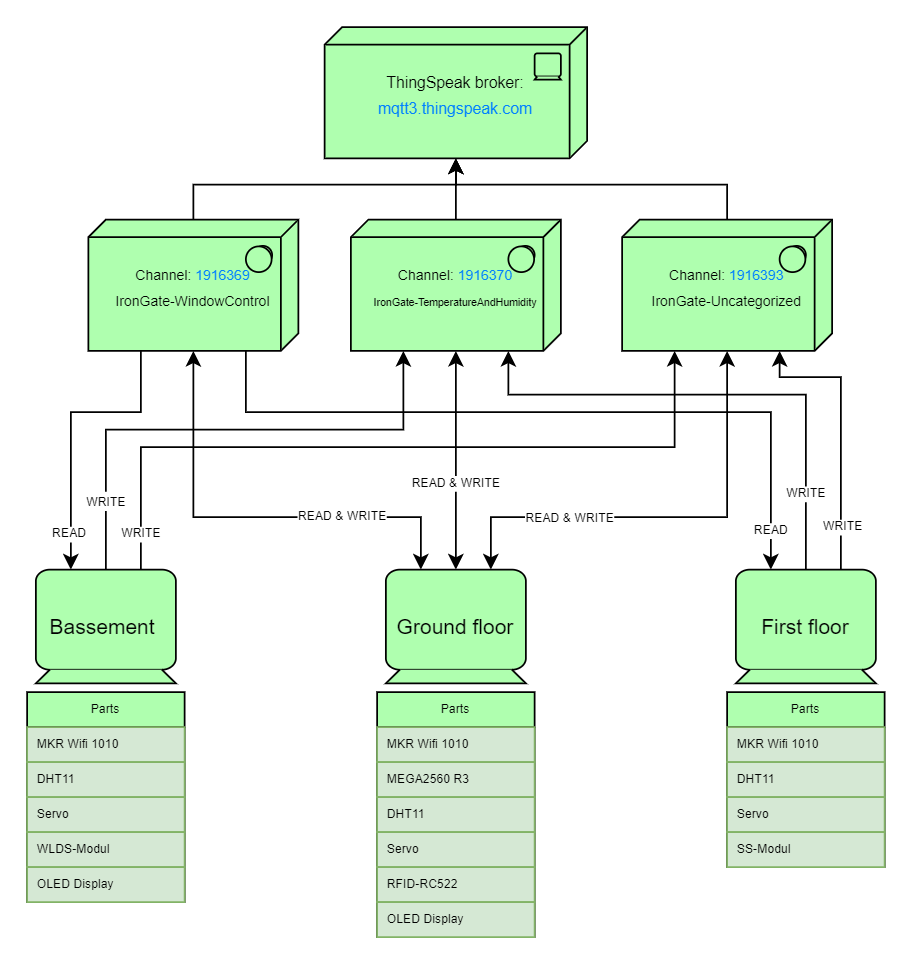

The diagram above was exported from draw.io. Its source (the exported page's mxGraphModel, read from the mxfile embedded in the PNG):
<mxGraphModel dx="497" dy="302" grid="1" gridSize="10" guides="1" tooltips="1" connect="1" arrows="1" fold="1" page="1" pageScale="1" pageWidth="850" pageHeight="1100" math="0" shadow="0">
  <root>
    <mxCell id="0" />
    <mxCell id="1" parent="0" />
    <mxCell id="b0zdD6bC3od3PfZ5eIQX-22" style="edgeStyle=orthogonalEdgeStyle;rounded=0;orthogonalLoop=1;jettySize=auto;html=1;exitX=0.25;exitY=0;exitDx=0;exitDy=0;exitPerimeter=0;entryX=0.25;entryY=1;entryDx=0;entryDy=0;entryPerimeter=0;fontSize=9;fontColor=#007FFF;startArrow=classic;startFill=1;endArrow=none;endFill=0;" parent="1" source="b0zdD6bC3od3PfZ5eIQX-1" target="b0zdD6bC3od3PfZ5eIQX-10" edge="1">
      <mxGeometry relative="1" as="geometry">
        <Array as="points">
          <mxPoint x="110" y="300" />
          <mxPoint x="150" y="300" />
        </Array>
      </mxGeometry>
    </mxCell>
    <mxCell id="b0zdD6bC3od3PfZ5eIQX-25" value="READ" style="edgeLabel;html=1;align=center;verticalAlign=middle;resizable=0;points=[];fontSize=7;fontColor=#000000;" parent="b0zdD6bC3od3PfZ5eIQX-22" vertex="1" connectable="0">
      <mxGeometry x="-0.7538" y="1" relative="1" as="geometry">
        <mxPoint as="offset" />
      </mxGeometry>
    </mxCell>
    <mxCell id="b0zdD6bC3od3PfZ5eIQX-23" style="edgeStyle=orthogonalEdgeStyle;rounded=0;orthogonalLoop=1;jettySize=auto;html=1;entryX=0.25;entryY=1;entryDx=0;entryDy=0;entryPerimeter=0;fontSize=9;fontColor=#007FFF;startArrow=none;startFill=0;endArrow=classic;endFill=1;" parent="1" source="b0zdD6bC3od3PfZ5eIQX-1" target="b0zdD6bC3od3PfZ5eIQX-8" edge="1">
      <mxGeometry relative="1" as="geometry">
        <Array as="points">
          <mxPoint x="130" y="310" />
          <mxPoint x="300" y="310" />
        </Array>
      </mxGeometry>
    </mxCell>
    <mxCell id="b0zdD6bC3od3PfZ5eIQX-26" value="&lt;span style=&quot;font-size: 7px;&quot;&gt;WRITE&lt;/span&gt;" style="edgeLabel;html=1;align=center;verticalAlign=middle;resizable=0;points=[];fontSize=9;fontColor=#000000;" parent="b0zdD6bC3od3PfZ5eIQX-23" vertex="1" connectable="0">
      <mxGeometry x="-0.8662" y="1" relative="1" as="geometry">
        <mxPoint x="1" y="-20" as="offset" />
      </mxGeometry>
    </mxCell>
    <mxCell id="b0zdD6bC3od3PfZ5eIQX-24" style="edgeStyle=orthogonalEdgeStyle;rounded=0;orthogonalLoop=1;jettySize=auto;html=1;exitX=0.75;exitY=0;exitDx=0;exitDy=0;exitPerimeter=0;entryX=0.25;entryY=1;entryDx=0;entryDy=0;entryPerimeter=0;fontSize=9;fontColor=#007FFF;startArrow=none;startFill=0;endArrow=classic;endFill=1;" parent="1" source="b0zdD6bC3od3PfZ5eIQX-1" target="b0zdD6bC3od3PfZ5eIQX-9" edge="1">
      <mxGeometry relative="1" as="geometry">
        <Array as="points">
          <mxPoint x="150" y="320" />
          <mxPoint x="455" y="320" />
        </Array>
      </mxGeometry>
    </mxCell>
    <mxCell id="b0zdD6bC3od3PfZ5eIQX-27" value="WRITE" style="edgeLabel;html=1;align=center;verticalAlign=middle;resizable=0;points=[];fontSize=7;fontColor=#000000;" parent="b0zdD6bC3od3PfZ5eIQX-24" vertex="1" connectable="0">
      <mxGeometry x="-0.9108" relative="1" as="geometry">
        <mxPoint y="-1" as="offset" />
      </mxGeometry>
    </mxCell>
    <mxCell id="b0zdD6bC3od3PfZ5eIQX-1" value="Bassement&amp;nbsp;" style="html=1;outlineConnect=0;whiteSpace=wrap;fillColor=#AFFFAF;shape=mxgraph.archimate3.device;" parent="1" vertex="1">
      <mxGeometry x="90" y="390" width="80" height="65" as="geometry" />
    </mxCell>
    <mxCell id="b0zdD6bC3od3PfZ5eIQX-19" style="edgeStyle=orthogonalEdgeStyle;rounded=0;orthogonalLoop=1;jettySize=auto;html=1;exitX=0.75;exitY=0;exitDx=0;exitDy=0;exitPerimeter=0;entryX=0.5;entryY=1;entryDx=0;entryDy=0;entryPerimeter=0;fontSize=9;fontColor=#007FFF;startArrow=classic;startFill=1;endArrow=classic;endFill=1;" parent="1" source="b0zdD6bC3od3PfZ5eIQX-2" target="b0zdD6bC3od3PfZ5eIQX-9" edge="1">
      <mxGeometry relative="1" as="geometry">
        <Array as="points">
          <mxPoint x="350" y="360" />
          <mxPoint x="485" y="360" />
        </Array>
      </mxGeometry>
    </mxCell>
    <mxCell id="b0zdD6bC3od3PfZ5eIQX-29" value="READ &amp;amp; WRITE" style="edgeLabel;html=1;align=center;verticalAlign=middle;resizable=0;points=[];fontSize=7;fontColor=#000000;" parent="b0zdD6bC3od3PfZ5eIQX-19" vertex="1" connectable="0">
      <mxGeometry x="-0.4474" y="-1" relative="1" as="geometry">
        <mxPoint x="3" as="offset" />
      </mxGeometry>
    </mxCell>
    <mxCell id="b0zdD6bC3od3PfZ5eIQX-20" style="edgeStyle=orthogonalEdgeStyle;rounded=0;orthogonalLoop=1;jettySize=auto;html=1;entryX=0.5;entryY=1;entryDx=0;entryDy=0;entryPerimeter=0;fontSize=9;fontColor=#007FFF;startArrow=classic;startFill=1;endArrow=classic;endFill=1;" parent="1" source="b0zdD6bC3od3PfZ5eIQX-2" target="b0zdD6bC3od3PfZ5eIQX-8" edge="1">
      <mxGeometry relative="1" as="geometry" />
    </mxCell>
    <mxCell id="b0zdD6bC3od3PfZ5eIQX-30" value="READ &amp;amp; WRITE" style="edgeLabel;html=1;align=center;verticalAlign=middle;resizable=0;points=[];fontSize=7;fontColor=#000000;" parent="b0zdD6bC3od3PfZ5eIQX-20" vertex="1" connectable="0">
      <mxGeometry x="-0.4007" y="2" relative="1" as="geometry">
        <mxPoint x="2" y="-12" as="offset" />
      </mxGeometry>
    </mxCell>
    <mxCell id="b0zdD6bC3od3PfZ5eIQX-21" style="edgeStyle=orthogonalEdgeStyle;rounded=0;orthogonalLoop=1;jettySize=auto;html=1;exitX=0.25;exitY=0;exitDx=0;exitDy=0;exitPerimeter=0;fontSize=9;fontColor=#007FFF;startArrow=classic;startFill=1;endArrow=classic;endFill=1;" parent="1" source="b0zdD6bC3od3PfZ5eIQX-2" target="b0zdD6bC3od3PfZ5eIQX-10" edge="1">
      <mxGeometry relative="1" as="geometry">
        <Array as="points">
          <mxPoint x="310" y="360" />
          <mxPoint x="180" y="360" />
        </Array>
      </mxGeometry>
    </mxCell>
    <mxCell id="b0zdD6bC3od3PfZ5eIQX-28" value="READ &amp;amp; WRITE" style="edgeLabel;html=1;align=center;verticalAlign=middle;resizable=0;points=[];fontSize=7;fontColor=#000000;" parent="b0zdD6bC3od3PfZ5eIQX-21" vertex="1" connectable="0">
      <mxGeometry x="-0.3848" relative="1" as="geometry">
        <mxPoint x="3" as="offset" />
      </mxGeometry>
    </mxCell>
    <mxCell id="b0zdD6bC3od3PfZ5eIQX-2" value="Ground floor" style="html=1;outlineConnect=0;whiteSpace=wrap;fillColor=#AFFFAF;shape=mxgraph.archimate3.device;" parent="1" vertex="1">
      <mxGeometry x="290" y="390" width="80" height="65" as="geometry" />
    </mxCell>
    <mxCell id="b0zdD6bC3od3PfZ5eIQX-14" style="edgeStyle=orthogonalEdgeStyle;rounded=0;orthogonalLoop=1;jettySize=auto;html=1;entryX=0.75;entryY=1;entryDx=0;entryDy=0;entryPerimeter=0;fontSize=9;fontColor=#007FFF;startArrow=classic;startFill=1;endArrow=none;endFill=0;" parent="1" source="b0zdD6bC3od3PfZ5eIQX-3" target="b0zdD6bC3od3PfZ5eIQX-10" edge="1">
      <mxGeometry relative="1" as="geometry">
        <Array as="points">
          <mxPoint x="510" y="300" />
          <mxPoint x="210" y="300" />
        </Array>
      </mxGeometry>
    </mxCell>
    <mxCell id="b0zdD6bC3od3PfZ5eIQX-31" value="READ" style="edgeLabel;html=1;align=center;verticalAlign=middle;resizable=0;points=[];fontSize=7;fontColor=#000000;" parent="b0zdD6bC3od3PfZ5eIQX-14" vertex="1" connectable="0">
      <mxGeometry x="-0.8937" relative="1" as="geometry">
        <mxPoint as="offset" />
      </mxGeometry>
    </mxCell>
    <mxCell id="b0zdD6bC3od3PfZ5eIQX-17" style="edgeStyle=orthogonalEdgeStyle;rounded=0;orthogonalLoop=1;jettySize=auto;html=1;entryX=0.75;entryY=1;entryDx=0;entryDy=0;entryPerimeter=0;fontSize=9;fontColor=#007FFF;startArrow=none;startFill=0;endArrow=classic;endFill=1;" parent="1" source="b0zdD6bC3od3PfZ5eIQX-3" target="b0zdD6bC3od3PfZ5eIQX-8" edge="1">
      <mxGeometry relative="1" as="geometry">
        <Array as="points">
          <mxPoint x="530" y="290" />
          <mxPoint x="360" y="290" />
        </Array>
      </mxGeometry>
    </mxCell>
    <mxCell id="b0zdD6bC3od3PfZ5eIQX-32" value="WRITE" style="edgeLabel;html=1;align=center;verticalAlign=middle;resizable=0;points=[];fontSize=7;fontColor=#000000;" parent="b0zdD6bC3od3PfZ5eIQX-17" vertex="1" connectable="0">
      <mxGeometry x="-0.7073" relative="1" as="geometry">
        <mxPoint as="offset" />
      </mxGeometry>
    </mxCell>
    <mxCell id="b0zdD6bC3od3PfZ5eIQX-18" style="edgeStyle=orthogonalEdgeStyle;rounded=0;orthogonalLoop=1;jettySize=auto;html=1;exitX=0.75;exitY=0;exitDx=0;exitDy=0;exitPerimeter=0;entryX=0.75;entryY=1;entryDx=0;entryDy=0;entryPerimeter=0;fontSize=9;fontColor=#007FFF;startArrow=none;startFill=0;endArrow=classic;endFill=1;" parent="1" source="b0zdD6bC3od3PfZ5eIQX-3" target="b0zdD6bC3od3PfZ5eIQX-9" edge="1">
      <mxGeometry relative="1" as="geometry">
        <Array as="points">
          <mxPoint x="550" y="280" />
          <mxPoint x="515" y="280" />
        </Array>
      </mxGeometry>
    </mxCell>
    <mxCell id="b0zdD6bC3od3PfZ5eIQX-33" value="WRITE" style="edgeLabel;html=1;align=center;verticalAlign=middle;resizable=0;points=[];fontSize=7;fontColor=#000000;" parent="b0zdD6bC3od3PfZ5eIQX-18" vertex="1" connectable="0">
      <mxGeometry x="-0.696" y="-1" relative="1" as="geometry">
        <mxPoint as="offset" />
      </mxGeometry>
    </mxCell>
    <mxCell id="b0zdD6bC3od3PfZ5eIQX-3" value="First floor" style="html=1;outlineConnect=0;whiteSpace=wrap;fillColor=#AFFFAF;shape=mxgraph.archimate3.device;" parent="1" vertex="1">
      <mxGeometry x="490" y="390" width="80" height="65" as="geometry" />
    </mxCell>
    <mxCell id="b0zdD6bC3od3PfZ5eIQX-4" value="&lt;font style=&quot;font-size: 9px;&quot;&gt;ThingSpeak broker:&lt;br&gt;&lt;font style=&quot;font-size: 9px;&quot; color=&quot;#007fff&quot;&gt;mqtt3.thingspeak.com&lt;/font&gt;&lt;/font&gt;" style="html=1;outlineConnect=0;whiteSpace=wrap;fillColor=#AFFFAF;shape=mxgraph.archimate3.tech;techType=device;" parent="1" vertex="1">
      <mxGeometry x="255" y="80" width="150" height="75" as="geometry" />
    </mxCell>
    <mxCell id="b0zdD6bC3od3PfZ5eIQX-11" style="edgeStyle=orthogonalEdgeStyle;rounded=0;orthogonalLoop=1;jettySize=auto;html=1;entryX=0.5;entryY=1;entryDx=0;entryDy=0;entryPerimeter=0;startArrow=none;startFill=0;" parent="1" source="b0zdD6bC3od3PfZ5eIQX-8" target="b0zdD6bC3od3PfZ5eIQX-4" edge="1">
      <mxGeometry relative="1" as="geometry" />
    </mxCell>
    <mxCell id="b0zdD6bC3od3PfZ5eIQX-8" value="&lt;font style=&quot;&quot;&gt;&lt;span style=&quot;font-size: 8px;&quot;&gt;Channel: &lt;/span&gt;&lt;font style=&quot;font-size: 8px;&quot; color=&quot;#007fff&quot;&gt;1916370&lt;/font&gt;&lt;br&gt;&lt;font style=&quot;font-size: 6px;&quot;&gt;IronGate-TemperatureAndHumidity&lt;/font&gt;&lt;br&gt;&lt;/font&gt;" style="html=1;outlineConnect=0;whiteSpace=wrap;fillColor=#AFFFAF;shape=mxgraph.archimate3.tech;techType=sysSw;" parent="1" vertex="1">
      <mxGeometry x="270" y="190" width="120" height="75" as="geometry" />
    </mxCell>
    <mxCell id="b0zdD6bC3od3PfZ5eIQX-12" style="edgeStyle=orthogonalEdgeStyle;rounded=0;orthogonalLoop=1;jettySize=auto;html=1;entryX=0.5;entryY=1;entryDx=0;entryDy=0;entryPerimeter=0;startArrow=none;startFill=0;" parent="1" source="b0zdD6bC3od3PfZ5eIQX-9" target="b0zdD6bC3od3PfZ5eIQX-4" edge="1">
      <mxGeometry relative="1" as="geometry">
        <Array as="points">
          <mxPoint x="485" y="170" />
          <mxPoint x="330" y="170" />
        </Array>
      </mxGeometry>
    </mxCell>
    <mxCell id="b0zdD6bC3od3PfZ5eIQX-9" value="&lt;font style=&quot;font-size: 8px;&quot;&gt;Channel:&amp;nbsp;&lt;font color=&quot;#007fff&quot;&gt;1916393&lt;/font&gt;&lt;br&gt;IronGate-Uncategorized&lt;/font&gt;" style="html=1;outlineConnect=0;whiteSpace=wrap;fillColor=#AFFFAF;shape=mxgraph.archimate3.tech;techType=sysSw;" parent="1" vertex="1">
      <mxGeometry x="425" y="190" width="120" height="75" as="geometry" />
    </mxCell>
    <mxCell id="b0zdD6bC3od3PfZ5eIQX-13" style="edgeStyle=orthogonalEdgeStyle;rounded=0;orthogonalLoop=1;jettySize=auto;html=1;startArrow=none;startFill=0;entryX=0.5;entryY=1;entryDx=0;entryDy=0;entryPerimeter=0;" parent="1" source="b0zdD6bC3od3PfZ5eIQX-10" target="b0zdD6bC3od3PfZ5eIQX-4" edge="1">
      <mxGeometry relative="1" as="geometry">
        <mxPoint x="360" y="170" as="targetPoint" />
        <Array as="points">
          <mxPoint x="180" y="170" />
          <mxPoint x="330" y="170" />
        </Array>
      </mxGeometry>
    </mxCell>
    <mxCell id="b0zdD6bC3od3PfZ5eIQX-10" value="&lt;font style=&quot;font-size: 8px;&quot;&gt;Channel: &lt;font color=&quot;#007fff&quot;&gt;1916369&lt;/font&gt;&lt;br&gt;IronGate-WindowControl&lt;/font&gt;" style="html=1;outlineConnect=0;whiteSpace=wrap;fillColor=#AFFFAF;shape=mxgraph.archimate3.tech;techType=sysSw;" parent="1" vertex="1">
      <mxGeometry x="120" y="190" width="120" height="75" as="geometry" />
    </mxCell>
    <mxCell id="b0zdD6bC3od3PfZ5eIQX-38" value="Parts" style="swimlane;fontStyle=0;childLayout=stackLayout;horizontal=1;startSize=20;horizontalStack=0;resizeParent=1;resizeParentMax=0;resizeLast=0;collapsible=1;marginBottom=0;fontSize=7;fontColor=#000000;fillColor=#AFFFAF;" parent="1" vertex="1">
      <mxGeometry x="85" y="460" width="90" height="120" as="geometry" />
    </mxCell>
    <mxCell id="b0zdD6bC3od3PfZ5eIQX-39" value="MKR Wifi 1010" style="text;strokeColor=#82b366;fillColor=#d5e8d4;align=left;verticalAlign=middle;spacingLeft=4;spacingRight=4;overflow=hidden;points=[[0,0.5],[1,0.5]];portConstraint=eastwest;rotatable=0;fontSize=7;" parent="b0zdD6bC3od3PfZ5eIQX-38" vertex="1">
      <mxGeometry y="20" width="90" height="20" as="geometry" />
    </mxCell>
    <mxCell id="b0zdD6bC3od3PfZ5eIQX-40" value="DHT11" style="text;strokeColor=#82b366;fillColor=#d5e8d4;align=left;verticalAlign=middle;spacingLeft=4;spacingRight=4;overflow=hidden;points=[[0,0.5],[1,0.5]];portConstraint=eastwest;rotatable=0;fontSize=7;" parent="b0zdD6bC3od3PfZ5eIQX-38" vertex="1">
      <mxGeometry y="40" width="90" height="20" as="geometry" />
    </mxCell>
    <mxCell id="b0zdD6bC3od3PfZ5eIQX-41" value="Servo" style="text;strokeColor=#82b366;fillColor=#d5e8d4;align=left;verticalAlign=middle;spacingLeft=4;spacingRight=4;overflow=hidden;points=[[0,0.5],[1,0.5]];portConstraint=eastwest;rotatable=0;fontSize=7;" parent="b0zdD6bC3od3PfZ5eIQX-38" vertex="1">
      <mxGeometry y="60" width="90" height="20" as="geometry" />
    </mxCell>
    <mxCell id="b0zdD6bC3od3PfZ5eIQX-59" value="WLDS-Modul" style="text;strokeColor=#82b366;fillColor=#d5e8d4;align=left;verticalAlign=middle;spacingLeft=4;spacingRight=4;overflow=hidden;points=[[0,0.5],[1,0.5]];portConstraint=eastwest;rotatable=0;fontSize=7;" parent="b0zdD6bC3od3PfZ5eIQX-38" vertex="1">
      <mxGeometry y="80" width="90" height="20" as="geometry" />
    </mxCell>
    <mxCell id="692iDBW9wBv66EJg-Hrj-1" value="OLED Display" style="text;strokeColor=#82b366;fillColor=#d5e8d4;align=left;verticalAlign=middle;spacingLeft=4;spacingRight=4;overflow=hidden;points=[[0,0.5],[1,0.5]];portConstraint=eastwest;rotatable=0;fontSize=7;" vertex="1" parent="b0zdD6bC3od3PfZ5eIQX-38">
      <mxGeometry y="100" width="90" height="20" as="geometry" />
    </mxCell>
    <mxCell id="b0zdD6bC3od3PfZ5eIQX-50" value="Parts" style="swimlane;fontStyle=0;childLayout=stackLayout;horizontal=1;startSize=20;horizontalStack=0;resizeParent=1;resizeParentMax=0;resizeLast=0;collapsible=1;marginBottom=0;fontSize=7;fontColor=#000000;fillColor=#AFFFAF;gradientColor=none;" parent="1" vertex="1">
      <mxGeometry x="285" y="460" width="90" height="140" as="geometry" />
    </mxCell>
    <mxCell id="b0zdD6bC3od3PfZ5eIQX-51" value="MKR Wifi 1010" style="text;strokeColor=#82b366;fillColor=#d5e8d4;align=left;verticalAlign=middle;spacingLeft=4;spacingRight=4;overflow=hidden;points=[[0,0.5],[1,0.5]];portConstraint=eastwest;rotatable=0;fontSize=7;" parent="b0zdD6bC3od3PfZ5eIQX-50" vertex="1">
      <mxGeometry y="20" width="90" height="20" as="geometry" />
    </mxCell>
    <mxCell id="b0zdD6bC3od3PfZ5eIQX-52" value="MEGA2560 R3" style="text;strokeColor=#82b366;fillColor=#d5e8d4;align=left;verticalAlign=middle;spacingLeft=4;spacingRight=4;overflow=hidden;points=[[0,0.5],[1,0.5]];portConstraint=eastwest;rotatable=0;fontSize=7;" parent="b0zdD6bC3od3PfZ5eIQX-50" vertex="1">
      <mxGeometry y="40" width="90" height="20" as="geometry" />
    </mxCell>
    <mxCell id="b0zdD6bC3od3PfZ5eIQX-53" value="DHT11" style="text;strokeColor=#82b366;fillColor=#d5e8d4;align=left;verticalAlign=middle;spacingLeft=4;spacingRight=4;overflow=hidden;points=[[0,0.5],[1,0.5]];portConstraint=eastwest;rotatable=0;fontSize=7;" parent="b0zdD6bC3od3PfZ5eIQX-50" vertex="1">
      <mxGeometry y="60" width="90" height="20" as="geometry" />
    </mxCell>
    <mxCell id="b0zdD6bC3od3PfZ5eIQX-58" value="Servo" style="text;strokeColor=#82b366;fillColor=#d5e8d4;align=left;verticalAlign=middle;spacingLeft=4;spacingRight=4;overflow=hidden;points=[[0,0.5],[1,0.5]];portConstraint=eastwest;rotatable=0;fontSize=7;" parent="b0zdD6bC3od3PfZ5eIQX-50" vertex="1">
      <mxGeometry y="80" width="90" height="20" as="geometry" />
    </mxCell>
    <mxCell id="b0zdD6bC3od3PfZ5eIQX-60" value="RFID-RC522" style="text;strokeColor=#82b366;fillColor=#d5e8d4;align=left;verticalAlign=middle;spacingLeft=4;spacingRight=4;overflow=hidden;points=[[0,0.5],[1,0.5]];portConstraint=eastwest;rotatable=0;fontSize=7;" parent="b0zdD6bC3od3PfZ5eIQX-50" vertex="1">
      <mxGeometry y="100" width="90" height="20" as="geometry" />
    </mxCell>
    <mxCell id="b0zdD6bC3od3PfZ5eIQX-62" value="OLED Display" style="text;strokeColor=#82b366;fillColor=#d5e8d4;align=left;verticalAlign=middle;spacingLeft=4;spacingRight=4;overflow=hidden;points=[[0,0.5],[1,0.5]];portConstraint=eastwest;rotatable=0;fontSize=7;" parent="b0zdD6bC3od3PfZ5eIQX-50" vertex="1">
      <mxGeometry y="120" width="90" height="20" as="geometry" />
    </mxCell>
    <mxCell id="b0zdD6bC3od3PfZ5eIQX-54" value="Parts" style="swimlane;fontStyle=0;childLayout=stackLayout;horizontal=1;startSize=20;horizontalStack=0;resizeParent=1;resizeParentMax=0;resizeLast=0;collapsible=1;marginBottom=0;fontSize=7;fontColor=#000000;fillColor=#AFFFAF;" parent="1" vertex="1">
      <mxGeometry x="485" y="460" width="90" height="100" as="geometry" />
    </mxCell>
    <mxCell id="b0zdD6bC3od3PfZ5eIQX-55" value="MKR Wifi 1010" style="text;strokeColor=#82b366;fillColor=#d5e8d4;align=left;verticalAlign=middle;spacingLeft=4;spacingRight=4;overflow=hidden;points=[[0,0.5],[1,0.5]];portConstraint=eastwest;rotatable=0;fontSize=7;" parent="b0zdD6bC3od3PfZ5eIQX-54" vertex="1">
      <mxGeometry y="20" width="90" height="20" as="geometry" />
    </mxCell>
    <mxCell id="b0zdD6bC3od3PfZ5eIQX-56" value="DHT11" style="text;strokeColor=#82b366;fillColor=#d5e8d4;align=left;verticalAlign=middle;spacingLeft=4;spacingRight=4;overflow=hidden;points=[[0,0.5],[1,0.5]];portConstraint=eastwest;rotatable=0;fontSize=7;" parent="b0zdD6bC3od3PfZ5eIQX-54" vertex="1">
      <mxGeometry y="40" width="90" height="20" as="geometry" />
    </mxCell>
    <mxCell id="b0zdD6bC3od3PfZ5eIQX-57" value="Servo" style="text;strokeColor=#82b366;fillColor=#d5e8d4;align=left;verticalAlign=middle;spacingLeft=4;spacingRight=4;overflow=hidden;points=[[0,0.5],[1,0.5]];portConstraint=eastwest;rotatable=0;fontSize=7;" parent="b0zdD6bC3od3PfZ5eIQX-54" vertex="1">
      <mxGeometry y="60" width="90" height="20" as="geometry" />
    </mxCell>
    <mxCell id="b0zdD6bC3od3PfZ5eIQX-61" value="SS-Modul" style="text;strokeColor=#82b366;fillColor=#d5e8d4;align=left;verticalAlign=middle;spacingLeft=4;spacingRight=4;overflow=hidden;points=[[0,0.5],[1,0.5]];portConstraint=eastwest;rotatable=0;fontSize=7;" parent="b0zdD6bC3od3PfZ5eIQX-54" vertex="1">
      <mxGeometry y="80" width="90" height="20" as="geometry" />
    </mxCell>
  </root>
</mxGraphModel>